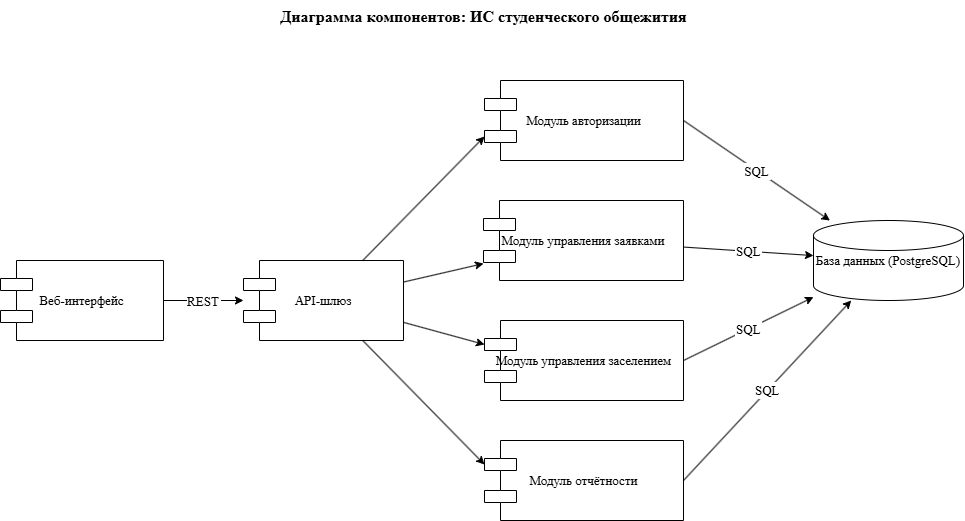

The diagram above was exported from draw.io. Its source (the exported page's mxGraphModel, read from the mxfile embedded in the PNG):
<mxGraphModel dx="2571" dy="1507" grid="1" gridSize="10" guides="1" tooltips="1" connect="1" arrows="1" fold="1" page="1" pageScale="1" pageWidth="827" pageHeight="1169" math="0" shadow="0">
  <root>
    <mxCell id="0" />
    <mxCell id="1" parent="0" />
    <mxCell id="2GGt7QfSelLtPCkAzExw-1" parent="1" style="text;html=1;align=center;fontStyle=1;fontSize=16;fontFamily=Times New Roman;" value="Диаграмма компонентов: ИС студенческого общежития" vertex="1">
      <mxGeometry height="40" width="720" x="493" y="170" as="geometry" />
    </mxCell>
    <mxCell id="2GGt7QfSelLtPCkAzExw-2" parent="1" style="shape=component;whiteSpace=wrap;html=1;fontSize=13;fontFamily=Times New Roman;" value="Веб-интерфейс" vertex="1">
      <mxGeometry height="80" width="163" x="370" y="430" as="geometry" />
    </mxCell>
    <mxCell id="2GGt7QfSelLtPCkAzExw-3" parent="1" style="shape=component;whiteSpace=wrap;html=1;fontSize=13;fontFamily=Times New Roman;" value="API-шлюз" vertex="1">
      <mxGeometry height="80" width="160" x="613" y="430" as="geometry" />
    </mxCell>
    <mxCell id="2GGt7QfSelLtPCkAzExw-4" edge="1" parent="1" source="2GGt7QfSelLtPCkAzExw-2" style="edgeStyle=orthogonalEdgeStyle;fontSize=13;fontFamily=Times New Roman;" target="2GGt7QfSelLtPCkAzExw-3" value="REST">
      <mxGeometry relative="1" as="geometry" />
    </mxCell>
    <mxCell id="2GGt7QfSelLtPCkAzExw-5" parent="1" style="shape=component;whiteSpace=wrap;html=1;fontSize=13;fontFamily=Times New Roman;" value="Модуль авторизации" vertex="1">
      <mxGeometry height="80" width="199" x="854" y="250" as="geometry" />
    </mxCell>
    <mxCell id="2GGt7QfSelLtPCkAzExw-6" edge="1" parent="1" source="2GGt7QfSelLtPCkAzExw-3" style="entryX=0;entryY=0.7;entryDx=0;entryDy=0;fontFamily=Times New Roman;fontSize=13;" target="2GGt7QfSelLtPCkAzExw-5" value="">
      <mxGeometry relative="1" as="geometry" />
    </mxCell>
    <mxCell id="2GGt7QfSelLtPCkAzExw-7" parent="1" style="shape=component;whiteSpace=wrap;html=1;fontSize=13;fontFamily=Times New Roman;" value="Модуль управления заявками" vertex="1">
      <mxGeometry height="80" width="200" x="853" y="370" as="geometry" />
    </mxCell>
    <mxCell id="2GGt7QfSelLtPCkAzExw-8" edge="1" parent="1" source="2GGt7QfSelLtPCkAzExw-3" style="fontFamily=Times New Roman;fontSize=13;" target="2GGt7QfSelLtPCkAzExw-7" value="">
      <mxGeometry relative="1" as="geometry" />
    </mxCell>
    <mxCell id="2GGt7QfSelLtPCkAzExw-9" parent="1" style="shape=component;whiteSpace=wrap;html=1;fontSize=13;fontFamily=Times New Roman;" value="Модуль управления заселением" vertex="1">
      <mxGeometry height="80" width="199" x="854" y="490" as="geometry" />
    </mxCell>
    <mxCell id="2GGt7QfSelLtPCkAzExw-10" edge="1" parent="1" source="2GGt7QfSelLtPCkAzExw-3" style="entryX=0;entryY=0.3;entryDx=0;entryDy=0;fontFamily=Times New Roman;fontSize=13;" target="2GGt7QfSelLtPCkAzExw-9" value="">
      <mxGeometry relative="1" as="geometry" />
    </mxCell>
    <mxCell id="2GGt7QfSelLtPCkAzExw-11" parent="1" style="shape=component;whiteSpace=wrap;html=1;fontSize=13;fontFamily=Times New Roman;" value="Модуль отчётности" vertex="1">
      <mxGeometry height="80" width="199" x="854" y="610" as="geometry" />
    </mxCell>
    <mxCell id="2GGt7QfSelLtPCkAzExw-12" edge="1" parent="1" source="2GGt7QfSelLtPCkAzExw-3" style="entryX=0;entryY=0.3;entryDx=0;entryDy=0;fontFamily=Times New Roman;fontSize=13;" target="2GGt7QfSelLtPCkAzExw-11" value="">
      <mxGeometry relative="1" as="geometry" />
    </mxCell>
    <mxCell id="2GGt7QfSelLtPCkAzExw-13" parent="1" style="shape=cylinder3;whiteSpace=wrap;html=1;fontSize=13;fontFamily=Times New Roman;" value="База данных (PostgreSQL)" vertex="1">
      <mxGeometry height="80" width="150" x="1183" y="390" as="geometry" />
    </mxCell>
    <mxCell id="2GGt7QfSelLtPCkAzExw-14" edge="1" parent="1" source="2GGt7QfSelLtPCkAzExw-7" style="fontFamily=Times New Roman;fontSize=13;" target="2GGt7QfSelLtPCkAzExw-13" value="SQL">
      <mxGeometry relative="1" as="geometry" />
    </mxCell>
    <mxCell id="2GGt7QfSelLtPCkAzExw-15" edge="1" parent="1" source="2GGt7QfSelLtPCkAzExw-9" style="exitX=1;exitY=0.5;exitDx=0;exitDy=0;fontFamily=Times New Roman;fontSize=13;" target="2GGt7QfSelLtPCkAzExw-13" value="SQL">
      <mxGeometry relative="1" as="geometry" />
    </mxCell>
    <mxCell id="2GGt7QfSelLtPCkAzExw-16" edge="1" parent="1" source="2GGt7QfSelLtPCkAzExw-11" style="exitX=1;exitY=0.5;exitDx=0;exitDy=0;fontFamily=Times New Roman;fontSize=13;" target="2GGt7QfSelLtPCkAzExw-13" value="SQL">
      <mxGeometry relative="1" as="geometry" />
    </mxCell>
    <mxCell id="2GGt7QfSelLtPCkAzExw-17" edge="1" parent="1" source="2GGt7QfSelLtPCkAzExw-5" style="exitX=1;exitY=0.5;exitDx=0;exitDy=0;fontFamily=Times New Roman;fontSize=13;" target="2GGt7QfSelLtPCkAzExw-13" value="SQL">
      <mxGeometry relative="1" as="geometry" />
    </mxCell>
  </root>
</mxGraphModel>